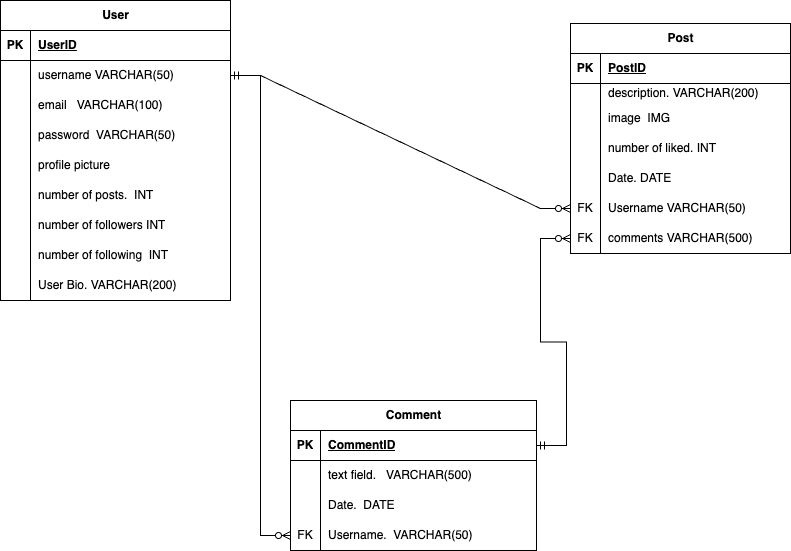

The diagram above was exported from draw.io. Its source (the exported page's mxGraphModel, read from the mxfile embedded in the PNG):
<mxGraphModel dx="890" dy="824" grid="1" gridSize="10" guides="1" tooltips="1" connect="1" arrows="1" fold="1" page="1" pageScale="1" pageWidth="827" pageHeight="1169" math="0" shadow="0">
  <root>
    <mxCell id="0" />
    <mxCell id="1" parent="0" />
    <mxCell id="sxcCzkXxhUmBSLhUxlme-1" value="User" style="shape=table;startSize=30;container=1;collapsible=1;childLayout=tableLayout;fixedRows=1;rowLines=0;fontStyle=1;align=center;resizeLast=1;html=1;" parent="1" vertex="1">
      <mxGeometry x="10" y="97" width="230" height="300" as="geometry" />
    </mxCell>
    <mxCell id="sxcCzkXxhUmBSLhUxlme-2" value="" style="shape=tableRow;horizontal=0;startSize=0;swimlaneHead=0;swimlaneBody=0;fillColor=none;collapsible=0;dropTarget=0;points=[[0,0.5],[1,0.5]];portConstraint=eastwest;top=0;left=0;right=0;bottom=1;" parent="sxcCzkXxhUmBSLhUxlme-1" vertex="1">
      <mxGeometry y="30" width="230" height="30" as="geometry" />
    </mxCell>
    <mxCell id="sxcCzkXxhUmBSLhUxlme-3" value="PK" style="shape=partialRectangle;connectable=0;fillColor=none;top=0;left=0;bottom=0;right=0;fontStyle=1;overflow=hidden;whiteSpace=wrap;html=1;" parent="sxcCzkXxhUmBSLhUxlme-2" vertex="1">
      <mxGeometry width="30" height="30" as="geometry">
        <mxRectangle width="30" height="30" as="alternateBounds" />
      </mxGeometry>
    </mxCell>
    <mxCell id="sxcCzkXxhUmBSLhUxlme-4" value="UserID" style="shape=partialRectangle;connectable=0;fillColor=none;top=0;left=0;bottom=0;right=0;align=left;spacingLeft=6;fontStyle=5;overflow=hidden;whiteSpace=wrap;html=1;" parent="sxcCzkXxhUmBSLhUxlme-2" vertex="1">
      <mxGeometry x="30" width="200" height="30" as="geometry">
        <mxRectangle width="200" height="30" as="alternateBounds" />
      </mxGeometry>
    </mxCell>
    <mxCell id="sxcCzkXxhUmBSLhUxlme-5" value="" style="shape=tableRow;horizontal=0;startSize=0;swimlaneHead=0;swimlaneBody=0;fillColor=none;collapsible=0;dropTarget=0;points=[[0,0.5],[1,0.5]];portConstraint=eastwest;top=0;left=0;right=0;bottom=0;" parent="sxcCzkXxhUmBSLhUxlme-1" vertex="1">
      <mxGeometry y="60" width="230" height="30" as="geometry" />
    </mxCell>
    <mxCell id="sxcCzkXxhUmBSLhUxlme-6" value="" style="shape=partialRectangle;connectable=0;fillColor=none;top=0;left=0;bottom=0;right=0;editable=1;overflow=hidden;whiteSpace=wrap;html=1;" parent="sxcCzkXxhUmBSLhUxlme-5" vertex="1">
      <mxGeometry width="30" height="30" as="geometry">
        <mxRectangle width="30" height="30" as="alternateBounds" />
      </mxGeometry>
    </mxCell>
    <mxCell id="sxcCzkXxhUmBSLhUxlme-7" value="username VARCHAR(50)" style="shape=partialRectangle;connectable=0;fillColor=none;top=0;left=0;bottom=0;right=0;align=left;spacingLeft=6;overflow=hidden;whiteSpace=wrap;html=1;" parent="sxcCzkXxhUmBSLhUxlme-5" vertex="1">
      <mxGeometry x="30" width="200" height="30" as="geometry">
        <mxRectangle width="200" height="30" as="alternateBounds" />
      </mxGeometry>
    </mxCell>
    <mxCell id="sxcCzkXxhUmBSLhUxlme-8" value="" style="shape=tableRow;horizontal=0;startSize=0;swimlaneHead=0;swimlaneBody=0;fillColor=none;collapsible=0;dropTarget=0;points=[[0,0.5],[1,0.5]];portConstraint=eastwest;top=0;left=0;right=0;bottom=0;" parent="sxcCzkXxhUmBSLhUxlme-1" vertex="1">
      <mxGeometry y="90" width="230" height="30" as="geometry" />
    </mxCell>
    <mxCell id="sxcCzkXxhUmBSLhUxlme-9" value="" style="shape=partialRectangle;connectable=0;fillColor=none;top=0;left=0;bottom=0;right=0;editable=1;overflow=hidden;whiteSpace=wrap;html=1;" parent="sxcCzkXxhUmBSLhUxlme-8" vertex="1">
      <mxGeometry width="30" height="30" as="geometry">
        <mxRectangle width="30" height="30" as="alternateBounds" />
      </mxGeometry>
    </mxCell>
    <mxCell id="sxcCzkXxhUmBSLhUxlme-10" value="email&amp;nbsp; &amp;nbsp;VARCHAR(100)" style="shape=partialRectangle;connectable=0;fillColor=none;top=0;left=0;bottom=0;right=0;align=left;spacingLeft=6;overflow=hidden;whiteSpace=wrap;html=1;" parent="sxcCzkXxhUmBSLhUxlme-8" vertex="1">
      <mxGeometry x="30" width="200" height="30" as="geometry">
        <mxRectangle width="200" height="30" as="alternateBounds" />
      </mxGeometry>
    </mxCell>
    <mxCell id="sxcCzkXxhUmBSLhUxlme-11" value="" style="shape=tableRow;horizontal=0;startSize=0;swimlaneHead=0;swimlaneBody=0;fillColor=none;collapsible=0;dropTarget=0;points=[[0,0.5],[1,0.5]];portConstraint=eastwest;top=0;left=0;right=0;bottom=0;" parent="sxcCzkXxhUmBSLhUxlme-1" vertex="1">
      <mxGeometry y="120" width="230" height="30" as="geometry" />
    </mxCell>
    <mxCell id="sxcCzkXxhUmBSLhUxlme-12" value="" style="shape=partialRectangle;connectable=0;fillColor=none;top=0;left=0;bottom=0;right=0;editable=1;overflow=hidden;whiteSpace=wrap;html=1;" parent="sxcCzkXxhUmBSLhUxlme-11" vertex="1">
      <mxGeometry width="30" height="30" as="geometry">
        <mxRectangle width="30" height="30" as="alternateBounds" />
      </mxGeometry>
    </mxCell>
    <mxCell id="sxcCzkXxhUmBSLhUxlme-13" value="password&amp;nbsp; VARCHAR(50)" style="shape=partialRectangle;connectable=0;fillColor=none;top=0;left=0;bottom=0;right=0;align=left;spacingLeft=6;overflow=hidden;whiteSpace=wrap;html=1;" parent="sxcCzkXxhUmBSLhUxlme-11" vertex="1">
      <mxGeometry x="30" width="200" height="30" as="geometry">
        <mxRectangle width="200" height="30" as="alternateBounds" />
      </mxGeometry>
    </mxCell>
    <mxCell id="sxcCzkXxhUmBSLhUxlme-46" style="shape=tableRow;horizontal=0;startSize=0;swimlaneHead=0;swimlaneBody=0;fillColor=none;collapsible=0;dropTarget=0;points=[[0,0.5],[1,0.5]];portConstraint=eastwest;top=0;left=0;right=0;bottom=0;" parent="sxcCzkXxhUmBSLhUxlme-1" vertex="1">
      <mxGeometry y="150" width="230" height="30" as="geometry" />
    </mxCell>
    <mxCell id="sxcCzkXxhUmBSLhUxlme-47" style="shape=partialRectangle;connectable=0;fillColor=none;top=0;left=0;bottom=0;right=0;editable=1;overflow=hidden;whiteSpace=wrap;html=1;" parent="sxcCzkXxhUmBSLhUxlme-46" vertex="1">
      <mxGeometry width="30" height="30" as="geometry">
        <mxRectangle width="30" height="30" as="alternateBounds" />
      </mxGeometry>
    </mxCell>
    <mxCell id="sxcCzkXxhUmBSLhUxlme-48" value="profile picture" style="shape=partialRectangle;connectable=0;fillColor=none;top=0;left=0;bottom=0;right=0;align=left;spacingLeft=6;overflow=hidden;whiteSpace=wrap;html=1;" parent="sxcCzkXxhUmBSLhUxlme-46" vertex="1">
      <mxGeometry x="30" width="200" height="30" as="geometry">
        <mxRectangle width="200" height="30" as="alternateBounds" />
      </mxGeometry>
    </mxCell>
    <mxCell id="sxcCzkXxhUmBSLhUxlme-52" style="shape=tableRow;horizontal=0;startSize=0;swimlaneHead=0;swimlaneBody=0;fillColor=none;collapsible=0;dropTarget=0;points=[[0,0.5],[1,0.5]];portConstraint=eastwest;top=0;left=0;right=0;bottom=0;" parent="sxcCzkXxhUmBSLhUxlme-1" vertex="1">
      <mxGeometry y="180" width="230" height="30" as="geometry" />
    </mxCell>
    <mxCell id="sxcCzkXxhUmBSLhUxlme-53" style="shape=partialRectangle;connectable=0;fillColor=none;top=0;left=0;bottom=0;right=0;editable=1;overflow=hidden;whiteSpace=wrap;html=1;" parent="sxcCzkXxhUmBSLhUxlme-52" vertex="1">
      <mxGeometry width="30" height="30" as="geometry">
        <mxRectangle width="30" height="30" as="alternateBounds" />
      </mxGeometry>
    </mxCell>
    <mxCell id="sxcCzkXxhUmBSLhUxlme-54" value="number of posts.&amp;nbsp; INT" style="shape=partialRectangle;connectable=0;fillColor=none;top=0;left=0;bottom=0;right=0;align=left;spacingLeft=6;overflow=hidden;whiteSpace=wrap;html=1;" parent="sxcCzkXxhUmBSLhUxlme-52" vertex="1">
      <mxGeometry x="30" width="200" height="30" as="geometry">
        <mxRectangle width="200" height="30" as="alternateBounds" />
      </mxGeometry>
    </mxCell>
    <mxCell id="sxcCzkXxhUmBSLhUxlme-55" style="shape=tableRow;horizontal=0;startSize=0;swimlaneHead=0;swimlaneBody=0;fillColor=none;collapsible=0;dropTarget=0;points=[[0,0.5],[1,0.5]];portConstraint=eastwest;top=0;left=0;right=0;bottom=0;" parent="sxcCzkXxhUmBSLhUxlme-1" vertex="1">
      <mxGeometry y="210" width="230" height="30" as="geometry" />
    </mxCell>
    <mxCell id="sxcCzkXxhUmBSLhUxlme-56" style="shape=partialRectangle;connectable=0;fillColor=none;top=0;left=0;bottom=0;right=0;editable=1;overflow=hidden;whiteSpace=wrap;html=1;" parent="sxcCzkXxhUmBSLhUxlme-55" vertex="1">
      <mxGeometry width="30" height="30" as="geometry">
        <mxRectangle width="30" height="30" as="alternateBounds" />
      </mxGeometry>
    </mxCell>
    <mxCell id="sxcCzkXxhUmBSLhUxlme-57" value="number of followers INT" style="shape=partialRectangle;connectable=0;fillColor=none;top=0;left=0;bottom=0;right=0;align=left;spacingLeft=6;overflow=hidden;whiteSpace=wrap;html=1;" parent="sxcCzkXxhUmBSLhUxlme-55" vertex="1">
      <mxGeometry x="30" width="200" height="30" as="geometry">
        <mxRectangle width="200" height="30" as="alternateBounds" />
      </mxGeometry>
    </mxCell>
    <mxCell id="sxcCzkXxhUmBSLhUxlme-58" style="shape=tableRow;horizontal=0;startSize=0;swimlaneHead=0;swimlaneBody=0;fillColor=none;collapsible=0;dropTarget=0;points=[[0,0.5],[1,0.5]];portConstraint=eastwest;top=0;left=0;right=0;bottom=0;" parent="sxcCzkXxhUmBSLhUxlme-1" vertex="1">
      <mxGeometry y="240" width="230" height="30" as="geometry" />
    </mxCell>
    <mxCell id="sxcCzkXxhUmBSLhUxlme-59" style="shape=partialRectangle;connectable=0;fillColor=none;top=0;left=0;bottom=0;right=0;editable=1;overflow=hidden;whiteSpace=wrap;html=1;" parent="sxcCzkXxhUmBSLhUxlme-58" vertex="1">
      <mxGeometry width="30" height="30" as="geometry">
        <mxRectangle width="30" height="30" as="alternateBounds" />
      </mxGeometry>
    </mxCell>
    <mxCell id="sxcCzkXxhUmBSLhUxlme-60" value="number of following&amp;nbsp; INT" style="shape=partialRectangle;connectable=0;fillColor=none;top=0;left=0;bottom=0;right=0;align=left;spacingLeft=6;overflow=hidden;whiteSpace=wrap;html=1;" parent="sxcCzkXxhUmBSLhUxlme-58" vertex="1">
      <mxGeometry x="30" width="200" height="30" as="geometry">
        <mxRectangle width="200" height="30" as="alternateBounds" />
      </mxGeometry>
    </mxCell>
    <mxCell id="sxcCzkXxhUmBSLhUxlme-79" style="shape=tableRow;horizontal=0;startSize=0;swimlaneHead=0;swimlaneBody=0;fillColor=none;collapsible=0;dropTarget=0;points=[[0,0.5],[1,0.5]];portConstraint=eastwest;top=0;left=0;right=0;bottom=0;" parent="sxcCzkXxhUmBSLhUxlme-1" vertex="1">
      <mxGeometry y="270" width="230" height="30" as="geometry" />
    </mxCell>
    <mxCell id="sxcCzkXxhUmBSLhUxlme-80" style="shape=partialRectangle;connectable=0;fillColor=none;top=0;left=0;bottom=0;right=0;editable=1;overflow=hidden;whiteSpace=wrap;html=1;" parent="sxcCzkXxhUmBSLhUxlme-79" vertex="1">
      <mxGeometry width="30" height="30" as="geometry">
        <mxRectangle width="30" height="30" as="alternateBounds" />
      </mxGeometry>
    </mxCell>
    <mxCell id="sxcCzkXxhUmBSLhUxlme-81" value="User Bio. VARCHAR(200)" style="shape=partialRectangle;connectable=0;fillColor=none;top=0;left=0;bottom=0;right=0;align=left;spacingLeft=6;overflow=hidden;whiteSpace=wrap;html=1;" parent="sxcCzkXxhUmBSLhUxlme-79" vertex="1">
      <mxGeometry x="30" width="200" height="30" as="geometry">
        <mxRectangle width="200" height="30" as="alternateBounds" />
      </mxGeometry>
    </mxCell>
    <mxCell id="sxcCzkXxhUmBSLhUxlme-14" value="Post" style="shape=table;startSize=30;container=1;collapsible=1;childLayout=tableLayout;fixedRows=1;rowLines=0;fontStyle=1;align=center;resizeLast=1;html=1;" parent="1" vertex="1">
      <mxGeometry x="580" y="120" width="220" height="230" as="geometry" />
    </mxCell>
    <mxCell id="sxcCzkXxhUmBSLhUxlme-15" value="" style="shape=tableRow;horizontal=0;startSize=0;swimlaneHead=0;swimlaneBody=0;fillColor=none;collapsible=0;dropTarget=0;points=[[0,0.5],[1,0.5]];portConstraint=eastwest;top=0;left=0;right=0;bottom=1;" parent="sxcCzkXxhUmBSLhUxlme-14" vertex="1">
      <mxGeometry y="30" width="220" height="30" as="geometry" />
    </mxCell>
    <mxCell id="sxcCzkXxhUmBSLhUxlme-16" value="PK" style="shape=partialRectangle;connectable=0;fillColor=none;top=0;left=0;bottom=0;right=0;fontStyle=1;overflow=hidden;whiteSpace=wrap;html=1;" parent="sxcCzkXxhUmBSLhUxlme-15" vertex="1">
      <mxGeometry width="30" height="30" as="geometry">
        <mxRectangle width="30" height="30" as="alternateBounds" />
      </mxGeometry>
    </mxCell>
    <mxCell id="sxcCzkXxhUmBSLhUxlme-17" value="PostID" style="shape=partialRectangle;connectable=0;fillColor=none;top=0;left=0;bottom=0;right=0;align=left;spacingLeft=6;fontStyle=5;overflow=hidden;whiteSpace=wrap;html=1;" parent="sxcCzkXxhUmBSLhUxlme-15" vertex="1">
      <mxGeometry x="30" width="190" height="30" as="geometry">
        <mxRectangle width="190" height="30" as="alternateBounds" />
      </mxGeometry>
    </mxCell>
    <mxCell id="sxcCzkXxhUmBSLhUxlme-21" value="" style="shape=tableRow;horizontal=0;startSize=0;swimlaneHead=0;swimlaneBody=0;fillColor=none;collapsible=0;dropTarget=0;points=[[0,0.5],[1,0.5]];portConstraint=eastwest;top=0;left=0;right=0;bottom=0;" parent="sxcCzkXxhUmBSLhUxlme-14" vertex="1">
      <mxGeometry y="60" width="220" height="20" as="geometry" />
    </mxCell>
    <mxCell id="sxcCzkXxhUmBSLhUxlme-22" value="" style="shape=partialRectangle;connectable=0;fillColor=none;top=0;left=0;bottom=0;right=0;editable=1;overflow=hidden;whiteSpace=wrap;html=1;" parent="sxcCzkXxhUmBSLhUxlme-21" vertex="1">
      <mxGeometry width="30" height="20" as="geometry">
        <mxRectangle width="30" height="20" as="alternateBounds" />
      </mxGeometry>
    </mxCell>
    <mxCell id="sxcCzkXxhUmBSLhUxlme-23" value="description. VARCHAR(200)" style="shape=partialRectangle;connectable=0;fillColor=none;top=0;left=0;bottom=0;right=0;align=left;spacingLeft=6;overflow=hidden;whiteSpace=wrap;html=1;" parent="sxcCzkXxhUmBSLhUxlme-21" vertex="1">
      <mxGeometry x="30" width="190" height="20" as="geometry">
        <mxRectangle width="190" height="20" as="alternateBounds" />
      </mxGeometry>
    </mxCell>
    <mxCell id="sxcCzkXxhUmBSLhUxlme-24" value="" style="shape=tableRow;horizontal=0;startSize=0;swimlaneHead=0;swimlaneBody=0;fillColor=none;collapsible=0;dropTarget=0;points=[[0,0.5],[1,0.5]];portConstraint=eastwest;top=0;left=0;right=0;bottom=0;" parent="sxcCzkXxhUmBSLhUxlme-14" vertex="1">
      <mxGeometry y="80" width="220" height="30" as="geometry" />
    </mxCell>
    <mxCell id="sxcCzkXxhUmBSLhUxlme-25" value="" style="shape=partialRectangle;connectable=0;fillColor=none;top=0;left=0;bottom=0;right=0;editable=1;overflow=hidden;whiteSpace=wrap;html=1;" parent="sxcCzkXxhUmBSLhUxlme-24" vertex="1">
      <mxGeometry width="30" height="30" as="geometry">
        <mxRectangle width="30" height="30" as="alternateBounds" />
      </mxGeometry>
    </mxCell>
    <mxCell id="sxcCzkXxhUmBSLhUxlme-26" value="image&amp;nbsp; IMG" style="shape=partialRectangle;connectable=0;fillColor=none;top=0;left=0;bottom=0;right=0;align=left;spacingLeft=6;overflow=hidden;whiteSpace=wrap;html=1;" parent="sxcCzkXxhUmBSLhUxlme-24" vertex="1">
      <mxGeometry x="30" width="190" height="30" as="geometry">
        <mxRectangle width="190" height="30" as="alternateBounds" />
      </mxGeometry>
    </mxCell>
    <mxCell id="sxcCzkXxhUmBSLhUxlme-61" style="shape=tableRow;horizontal=0;startSize=0;swimlaneHead=0;swimlaneBody=0;fillColor=none;collapsible=0;dropTarget=0;points=[[0,0.5],[1,0.5]];portConstraint=eastwest;top=0;left=0;right=0;bottom=0;" parent="sxcCzkXxhUmBSLhUxlme-14" vertex="1">
      <mxGeometry y="110" width="220" height="30" as="geometry" />
    </mxCell>
    <mxCell id="sxcCzkXxhUmBSLhUxlme-62" style="shape=partialRectangle;connectable=0;fillColor=none;top=0;left=0;bottom=0;right=0;editable=1;overflow=hidden;whiteSpace=wrap;html=1;" parent="sxcCzkXxhUmBSLhUxlme-61" vertex="1">
      <mxGeometry width="30" height="30" as="geometry">
        <mxRectangle width="30" height="30" as="alternateBounds" />
      </mxGeometry>
    </mxCell>
    <mxCell id="sxcCzkXxhUmBSLhUxlme-63" value="number of liked. INT" style="shape=partialRectangle;connectable=0;fillColor=none;top=0;left=0;bottom=0;right=0;align=left;spacingLeft=6;overflow=hidden;whiteSpace=wrap;html=1;" parent="sxcCzkXxhUmBSLhUxlme-61" vertex="1">
      <mxGeometry x="30" width="190" height="30" as="geometry">
        <mxRectangle width="190" height="30" as="alternateBounds" />
      </mxGeometry>
    </mxCell>
    <mxCell id="sxcCzkXxhUmBSLhUxlme-76" style="shape=tableRow;horizontal=0;startSize=0;swimlaneHead=0;swimlaneBody=0;fillColor=none;collapsible=0;dropTarget=0;points=[[0,0.5],[1,0.5]];portConstraint=eastwest;top=0;left=0;right=0;bottom=0;" parent="sxcCzkXxhUmBSLhUxlme-14" vertex="1">
      <mxGeometry y="140" width="220" height="30" as="geometry" />
    </mxCell>
    <mxCell id="sxcCzkXxhUmBSLhUxlme-77" style="shape=partialRectangle;connectable=0;fillColor=none;top=0;left=0;bottom=0;right=0;editable=1;overflow=hidden;whiteSpace=wrap;html=1;" parent="sxcCzkXxhUmBSLhUxlme-76" vertex="1">
      <mxGeometry width="30" height="30" as="geometry">
        <mxRectangle width="30" height="30" as="alternateBounds" />
      </mxGeometry>
    </mxCell>
    <mxCell id="sxcCzkXxhUmBSLhUxlme-78" value="Date. DATE" style="shape=partialRectangle;connectable=0;fillColor=none;top=0;left=0;bottom=0;right=0;align=left;spacingLeft=6;overflow=hidden;whiteSpace=wrap;html=1;" parent="sxcCzkXxhUmBSLhUxlme-76" vertex="1">
      <mxGeometry x="30" width="190" height="30" as="geometry">
        <mxRectangle width="190" height="30" as="alternateBounds" />
      </mxGeometry>
    </mxCell>
    <mxCell id="sxcCzkXxhUmBSLhUxlme-96" style="shape=tableRow;horizontal=0;startSize=0;swimlaneHead=0;swimlaneBody=0;fillColor=none;collapsible=0;dropTarget=0;points=[[0,0.5],[1,0.5]];portConstraint=eastwest;top=0;left=0;right=0;bottom=0;" parent="sxcCzkXxhUmBSLhUxlme-14" vertex="1">
      <mxGeometry y="170" width="220" height="30" as="geometry" />
    </mxCell>
    <mxCell id="sxcCzkXxhUmBSLhUxlme-97" value="FK" style="shape=partialRectangle;connectable=0;fillColor=none;top=0;left=0;bottom=0;right=0;editable=1;overflow=hidden;whiteSpace=wrap;html=1;" parent="sxcCzkXxhUmBSLhUxlme-96" vertex="1">
      <mxGeometry width="30" height="30" as="geometry">
        <mxRectangle width="30" height="30" as="alternateBounds" />
      </mxGeometry>
    </mxCell>
    <mxCell id="sxcCzkXxhUmBSLhUxlme-98" value="Username VARCHAR(50)" style="shape=partialRectangle;connectable=0;fillColor=none;top=0;left=0;bottom=0;right=0;align=left;spacingLeft=6;overflow=hidden;whiteSpace=wrap;html=1;" parent="sxcCzkXxhUmBSLhUxlme-96" vertex="1">
      <mxGeometry x="30" width="190" height="30" as="geometry">
        <mxRectangle width="190" height="30" as="alternateBounds" />
      </mxGeometry>
    </mxCell>
    <mxCell id="sxcCzkXxhUmBSLhUxlme-104" style="shape=tableRow;horizontal=0;startSize=0;swimlaneHead=0;swimlaneBody=0;fillColor=none;collapsible=0;dropTarget=0;points=[[0,0.5],[1,0.5]];portConstraint=eastwest;top=0;left=0;right=0;bottom=0;" parent="sxcCzkXxhUmBSLhUxlme-14" vertex="1">
      <mxGeometry y="200" width="220" height="30" as="geometry" />
    </mxCell>
    <mxCell id="sxcCzkXxhUmBSLhUxlme-105" value="FK" style="shape=partialRectangle;connectable=0;fillColor=none;top=0;left=0;bottom=0;right=0;editable=1;overflow=hidden;whiteSpace=wrap;html=1;" parent="sxcCzkXxhUmBSLhUxlme-104" vertex="1">
      <mxGeometry width="30" height="30" as="geometry">
        <mxRectangle width="30" height="30" as="alternateBounds" />
      </mxGeometry>
    </mxCell>
    <mxCell id="sxcCzkXxhUmBSLhUxlme-106" value="comments VARCHAR(500)" style="shape=partialRectangle;connectable=0;fillColor=none;top=0;left=0;bottom=0;right=0;align=left;spacingLeft=6;overflow=hidden;whiteSpace=wrap;html=1;" parent="sxcCzkXxhUmBSLhUxlme-104" vertex="1">
      <mxGeometry x="30" width="190" height="30" as="geometry">
        <mxRectangle width="190" height="30" as="alternateBounds" />
      </mxGeometry>
    </mxCell>
    <mxCell id="sxcCzkXxhUmBSLhUxlme-27" value="Comment" style="shape=table;startSize=30;container=1;collapsible=1;childLayout=tableLayout;fixedRows=1;rowLines=0;fontStyle=1;align=center;resizeLast=1;html=1;" parent="1" vertex="1">
      <mxGeometry x="300" y="497" width="246" height="150" as="geometry" />
    </mxCell>
    <mxCell id="sxcCzkXxhUmBSLhUxlme-28" value="" style="shape=tableRow;horizontal=0;startSize=0;swimlaneHead=0;swimlaneBody=0;fillColor=none;collapsible=0;dropTarget=0;points=[[0,0.5],[1,0.5]];portConstraint=eastwest;top=0;left=0;right=0;bottom=1;" parent="sxcCzkXxhUmBSLhUxlme-27" vertex="1">
      <mxGeometry y="30" width="246" height="30" as="geometry" />
    </mxCell>
    <mxCell id="sxcCzkXxhUmBSLhUxlme-29" value="PK" style="shape=partialRectangle;connectable=0;fillColor=none;top=0;left=0;bottom=0;right=0;fontStyle=1;overflow=hidden;whiteSpace=wrap;html=1;" parent="sxcCzkXxhUmBSLhUxlme-28" vertex="1">
      <mxGeometry width="30" height="30" as="geometry">
        <mxRectangle width="30" height="30" as="alternateBounds" />
      </mxGeometry>
    </mxCell>
    <mxCell id="sxcCzkXxhUmBSLhUxlme-30" value="CommentID" style="shape=partialRectangle;connectable=0;fillColor=none;top=0;left=0;bottom=0;right=0;align=left;spacingLeft=6;fontStyle=5;overflow=hidden;whiteSpace=wrap;html=1;" parent="sxcCzkXxhUmBSLhUxlme-28" vertex="1">
      <mxGeometry x="30" width="216" height="30" as="geometry">
        <mxRectangle width="216" height="30" as="alternateBounds" />
      </mxGeometry>
    </mxCell>
    <mxCell id="sxcCzkXxhUmBSLhUxlme-31" value="" style="shape=tableRow;horizontal=0;startSize=0;swimlaneHead=0;swimlaneBody=0;fillColor=none;collapsible=0;dropTarget=0;points=[[0,0.5],[1,0.5]];portConstraint=eastwest;top=0;left=0;right=0;bottom=0;" parent="sxcCzkXxhUmBSLhUxlme-27" vertex="1">
      <mxGeometry y="60" width="246" height="30" as="geometry" />
    </mxCell>
    <mxCell id="sxcCzkXxhUmBSLhUxlme-32" value="" style="shape=partialRectangle;connectable=0;fillColor=none;top=0;left=0;bottom=0;right=0;editable=1;overflow=hidden;whiteSpace=wrap;html=1;" parent="sxcCzkXxhUmBSLhUxlme-31" vertex="1">
      <mxGeometry width="30" height="30" as="geometry">
        <mxRectangle width="30" height="30" as="alternateBounds" />
      </mxGeometry>
    </mxCell>
    <mxCell id="sxcCzkXxhUmBSLhUxlme-33" value="text field.&amp;nbsp; &amp;nbsp;VARCHAR(500)" style="shape=partialRectangle;connectable=0;fillColor=none;top=0;left=0;bottom=0;right=0;align=left;spacingLeft=6;overflow=hidden;whiteSpace=wrap;html=1;" parent="sxcCzkXxhUmBSLhUxlme-31" vertex="1">
      <mxGeometry x="30" width="216" height="30" as="geometry">
        <mxRectangle width="216" height="30" as="alternateBounds" />
      </mxGeometry>
    </mxCell>
    <mxCell id="sxcCzkXxhUmBSLhUxlme-83" style="shape=tableRow;horizontal=0;startSize=0;swimlaneHead=0;swimlaneBody=0;fillColor=none;collapsible=0;dropTarget=0;points=[[0,0.5],[1,0.5]];portConstraint=eastwest;top=0;left=0;right=0;bottom=0;" parent="sxcCzkXxhUmBSLhUxlme-27" vertex="1">
      <mxGeometry y="90" width="246" height="30" as="geometry" />
    </mxCell>
    <mxCell id="sxcCzkXxhUmBSLhUxlme-84" style="shape=partialRectangle;connectable=0;fillColor=none;top=0;left=0;bottom=0;right=0;editable=1;overflow=hidden;whiteSpace=wrap;html=1;" parent="sxcCzkXxhUmBSLhUxlme-83" vertex="1">
      <mxGeometry width="30" height="30" as="geometry">
        <mxRectangle width="30" height="30" as="alternateBounds" />
      </mxGeometry>
    </mxCell>
    <mxCell id="sxcCzkXxhUmBSLhUxlme-85" value="Date.&amp;nbsp; DATE" style="shape=partialRectangle;connectable=0;fillColor=none;top=0;left=0;bottom=0;right=0;align=left;spacingLeft=6;overflow=hidden;whiteSpace=wrap;html=1;" parent="sxcCzkXxhUmBSLhUxlme-83" vertex="1">
      <mxGeometry x="30" width="216" height="30" as="geometry">
        <mxRectangle width="216" height="30" as="alternateBounds" />
      </mxGeometry>
    </mxCell>
    <mxCell id="sxcCzkXxhUmBSLhUxlme-99" style="shape=tableRow;horizontal=0;startSize=0;swimlaneHead=0;swimlaneBody=0;fillColor=none;collapsible=0;dropTarget=0;points=[[0,0.5],[1,0.5]];portConstraint=eastwest;top=0;left=0;right=0;bottom=0;" parent="sxcCzkXxhUmBSLhUxlme-27" vertex="1">
      <mxGeometry y="120" width="246" height="30" as="geometry" />
    </mxCell>
    <mxCell id="sxcCzkXxhUmBSLhUxlme-100" value="FK" style="shape=partialRectangle;connectable=0;fillColor=none;top=0;left=0;bottom=0;right=0;editable=1;overflow=hidden;whiteSpace=wrap;html=1;" parent="sxcCzkXxhUmBSLhUxlme-99" vertex="1">
      <mxGeometry width="30" height="30" as="geometry">
        <mxRectangle width="30" height="30" as="alternateBounds" />
      </mxGeometry>
    </mxCell>
    <mxCell id="sxcCzkXxhUmBSLhUxlme-101" value="Username.&amp;nbsp; VARCHAR(50)" style="shape=partialRectangle;connectable=0;fillColor=none;top=0;left=0;bottom=0;right=0;align=left;spacingLeft=6;overflow=hidden;whiteSpace=wrap;html=1;" parent="sxcCzkXxhUmBSLhUxlme-99" vertex="1">
      <mxGeometry x="30" width="216" height="30" as="geometry">
        <mxRectangle width="216" height="30" as="alternateBounds" />
      </mxGeometry>
    </mxCell>
    <mxCell id="sxcCzkXxhUmBSLhUxlme-102" value="" style="edgeStyle=entityRelationEdgeStyle;fontSize=12;html=1;endArrow=ERzeroToMany;startArrow=ERmandOne;rounded=0;exitX=1;exitY=0.5;exitDx=0;exitDy=0;" parent="1" source="sxcCzkXxhUmBSLhUxlme-5" target="sxcCzkXxhUmBSLhUxlme-96" edge="1">
      <mxGeometry width="100" height="100" relative="1" as="geometry">
        <mxPoint x="300" y="617" as="sourcePoint" />
        <mxPoint x="320" y="242" as="targetPoint" />
      </mxGeometry>
    </mxCell>
    <mxCell id="sxcCzkXxhUmBSLhUxlme-103" value="" style="edgeStyle=entityRelationEdgeStyle;fontSize=12;html=1;endArrow=ERzeroToMany;startArrow=ERmandOne;rounded=0;exitX=1;exitY=0.5;exitDx=0;exitDy=0;entryX=0;entryY=0.5;entryDx=0;entryDy=0;" parent="1" source="sxcCzkXxhUmBSLhUxlme-5" target="sxcCzkXxhUmBSLhUxlme-99" edge="1">
      <mxGeometry width="100" height="100" relative="1" as="geometry">
        <mxPoint x="300" y="617" as="sourcePoint" />
        <mxPoint x="400" y="517" as="targetPoint" />
      </mxGeometry>
    </mxCell>
    <mxCell id="sxcCzkXxhUmBSLhUxlme-108" value="" style="edgeStyle=entityRelationEdgeStyle;fontSize=12;html=1;endArrow=ERzeroToMany;startArrow=ERmandOne;rounded=0;exitX=1;exitY=0.5;exitDx=0;exitDy=0;entryX=0;entryY=0.5;entryDx=0;entryDy=0;" parent="1" source="sxcCzkXxhUmBSLhUxlme-28" target="sxcCzkXxhUmBSLhUxlme-104" edge="1">
      <mxGeometry width="100" height="100" relative="1" as="geometry">
        <mxPoint x="300" y="617" as="sourcePoint" />
        <mxPoint x="400" y="517" as="targetPoint" />
      </mxGeometry>
    </mxCell>
  </root>
</mxGraphModel>